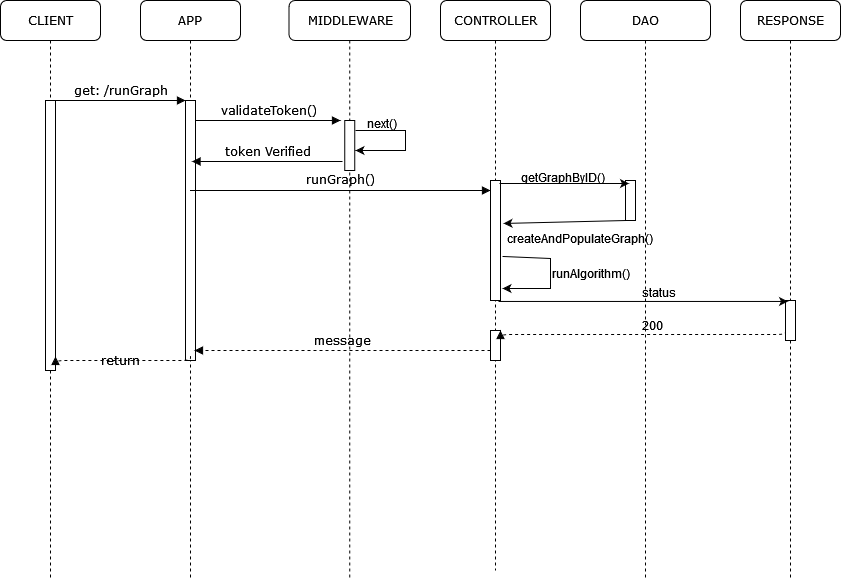

The diagram above was exported from draw.io. Its source (the exported page's mxGraphModel, read from the mxfile embedded in the PNG):
<mxGraphModel dx="1131" dy="762" grid="1" gridSize="10" guides="1" tooltips="1" connect="1" arrows="1" fold="1" page="1" pageScale="1" pageWidth="1100" pageHeight="850" background="none" math="0" shadow="0">
  <root>
    <mxCell id="FutM-8kv0vmguwhdC_Si-0" />
    <mxCell id="FutM-8kv0vmguwhdC_Si-1" parent="FutM-8kv0vmguwhdC_Si-0" />
    <mxCell id="FutM-8kv0vmguwhdC_Si-2" value="APP" style="shape=umlLifeline;perimeter=lifelinePerimeter;whiteSpace=wrap;html=1;container=1;collapsible=0;recursiveResize=0;outlineConnect=0;rounded=1;shadow=0;comic=0;labelBackgroundColor=none;strokeWidth=1;fontFamily=Verdana;fontSize=12;align=center;" vertex="1" parent="FutM-8kv0vmguwhdC_Si-1">
      <mxGeometry x="240" y="80" width="100" height="580" as="geometry" />
    </mxCell>
    <mxCell id="FutM-8kv0vmguwhdC_Si-3" value="" style="html=1;points=[];perimeter=orthogonalPerimeter;rounded=0;shadow=0;comic=0;labelBackgroundColor=none;strokeWidth=1;fontFamily=Verdana;fontSize=12;align=center;" vertex="1" parent="FutM-8kv0vmguwhdC_Si-2">
      <mxGeometry x="45" y="100" width="10" height="260" as="geometry" />
    </mxCell>
    <mxCell id="FutM-8kv0vmguwhdC_Si-4" value="MIDDLEWARE" style="shape=umlLifeline;perimeter=lifelinePerimeter;whiteSpace=wrap;html=1;container=1;collapsible=0;recursiveResize=0;outlineConnect=0;rounded=1;shadow=0;comic=0;labelBackgroundColor=none;strokeWidth=1;fontFamily=Verdana;fontSize=12;align=center;" vertex="1" parent="FutM-8kv0vmguwhdC_Si-1">
      <mxGeometry x="388.5" y="80" width="121.5" height="580" as="geometry" />
    </mxCell>
    <mxCell id="FutM-8kv0vmguwhdC_Si-5" value="" style="html=1;points=[];perimeter=orthogonalPerimeter;rounded=0;shadow=0;comic=0;labelBackgroundColor=none;strokeWidth=1;fontFamily=Verdana;fontSize=12;align=center;" vertex="1" parent="FutM-8kv0vmguwhdC_Si-4">
      <mxGeometry x="55.75" y="120" width="10" height="50" as="geometry" />
    </mxCell>
    <mxCell id="FutM-8kv0vmguwhdC_Si-8" value="CONTROLLER" style="shape=umlLifeline;perimeter=lifelinePerimeter;whiteSpace=wrap;html=1;container=1;collapsible=0;recursiveResize=0;outlineConnect=0;rounded=1;shadow=0;comic=0;labelBackgroundColor=none;strokeWidth=1;fontFamily=Verdana;fontSize=12;align=center;" vertex="1" parent="FutM-8kv0vmguwhdC_Si-1">
      <mxGeometry x="540" y="80" width="110" height="570" as="geometry" />
    </mxCell>
    <mxCell id="FutM-8kv0vmguwhdC_Si-9" value="" style="html=1;points=[];perimeter=orthogonalPerimeter;rounded=0;shadow=0;comic=0;labelBackgroundColor=none;strokeWidth=1;fontFamily=Verdana;fontSize=12;align=center;" vertex="1" parent="FutM-8kv0vmguwhdC_Si-8">
      <mxGeometry x="50" y="330" width="10" height="30" as="geometry" />
    </mxCell>
    <mxCell id="gzOPKZmynj8HlZheYRsb-2" value="createAndPopulateGraph()" style="text;whiteSpace=wrap;html=1;" vertex="1" parent="FutM-8kv0vmguwhdC_Si-8">
      <mxGeometry x="65" y="225" width="130" height="30" as="geometry" />
    </mxCell>
    <mxCell id="FutM-8kv0vmguwhdC_Si-6" value="runGraph()" style="html=1;verticalAlign=bottom;endArrow=block;labelBackgroundColor=none;fontFamily=Verdana;fontSize=12;edgeStyle=elbowEdgeStyle;elbow=vertical;" edge="1" parent="FutM-8kv0vmguwhdC_Si-8" source="FutM-8kv0vmguwhdC_Si-2">
      <mxGeometry y="1" relative="1" as="geometry">
        <mxPoint x="-70" y="192" as="sourcePoint" />
        <mxPoint x="50" y="190" as="targetPoint" />
        <mxPoint as="offset" />
      </mxGeometry>
    </mxCell>
    <mxCell id="FutM-8kv0vmguwhdC_Si-10" value="DAO" style="shape=umlLifeline;perimeter=lifelinePerimeter;whiteSpace=wrap;html=1;container=1;collapsible=0;recursiveResize=0;outlineConnect=0;rounded=1;shadow=0;comic=0;labelBackgroundColor=none;strokeWidth=1;fontFamily=Verdana;fontSize=12;align=center;" vertex="1" parent="FutM-8kv0vmguwhdC_Si-1">
      <mxGeometry x="680" y="80" width="130" height="580" as="geometry" />
    </mxCell>
    <mxCell id="gzOPKZmynj8HlZheYRsb-0" value="" style="html=1;points=[];perimeter=orthogonalPerimeter;rounded=0;shadow=0;comic=0;labelBackgroundColor=none;strokeWidth=1;fontFamily=Verdana;fontSize=12;align=center;" vertex="1" parent="FutM-8kv0vmguwhdC_Si-10">
      <mxGeometry x="45" y="180" width="10" height="40" as="geometry" />
    </mxCell>
    <mxCell id="qZTRmhV0sQfPKQWBSVMc-0" value="runAlgorithm()" style="text;whiteSpace=wrap;html=1;" vertex="1" parent="FutM-8kv0vmguwhdC_Si-10">
      <mxGeometry x="-30" y="260" width="120" height="30" as="geometry" />
    </mxCell>
    <mxCell id="qZTRmhV0sQfPKQWBSVMc-5" value="200" style="text;whiteSpace=wrap;html=1;" vertex="1" parent="FutM-8kv0vmguwhdC_Si-10">
      <mxGeometry x="60" y="312" width="120" height="30" as="geometry" />
    </mxCell>
    <mxCell id="FutM-8kv0vmguwhdC_Si-12" value="RESPONSE" style="shape=umlLifeline;perimeter=lifelinePerimeter;whiteSpace=wrap;html=1;container=1;collapsible=0;recursiveResize=0;outlineConnect=0;rounded=1;shadow=0;comic=0;labelBackgroundColor=none;strokeWidth=1;fontFamily=Verdana;fontSize=12;align=center;" vertex="1" parent="FutM-8kv0vmguwhdC_Si-1">
      <mxGeometry x="840" y="80" width="100" height="580" as="geometry" />
    </mxCell>
    <mxCell id="FutM-8kv0vmguwhdC_Si-13" value="" style="html=1;points=[];perimeter=orthogonalPerimeter;rounded=0;shadow=0;comic=0;labelBackgroundColor=none;strokeWidth=1;fontFamily=Verdana;fontSize=12;align=center;" vertex="1" parent="FutM-8kv0vmguwhdC_Si-12">
      <mxGeometry x="45" y="300" width="10" height="40" as="geometry" />
    </mxCell>
    <mxCell id="FutM-8kv0vmguwhdC_Si-14" value="CLIENT" style="shape=umlLifeline;perimeter=lifelinePerimeter;whiteSpace=wrap;html=1;container=1;collapsible=0;recursiveResize=0;outlineConnect=0;rounded=1;shadow=0;comic=0;labelBackgroundColor=none;strokeWidth=1;fontFamily=Verdana;fontSize=12;align=center;" vertex="1" parent="FutM-8kv0vmguwhdC_Si-1">
      <mxGeometry x="100" y="80" width="100" height="580" as="geometry" />
    </mxCell>
    <mxCell id="FutM-8kv0vmguwhdC_Si-15" value="" style="html=1;points=[];perimeter=orthogonalPerimeter;rounded=0;shadow=0;comic=0;labelBackgroundColor=none;strokeWidth=1;fontFamily=Verdana;fontSize=12;align=center;" vertex="1" parent="FutM-8kv0vmguwhdC_Si-14">
      <mxGeometry x="45" y="100" width="10" height="270" as="geometry" />
    </mxCell>
    <mxCell id="FutM-8kv0vmguwhdC_Si-16" value="get: /runGraph" style="html=1;verticalAlign=bottom;endArrow=block;entryX=0;entryY=0;labelBackgroundColor=none;fontFamily=Verdana;fontSize=12;edgeStyle=elbowEdgeStyle;elbow=vertical;" edge="1" parent="FutM-8kv0vmguwhdC_Si-1" source="FutM-8kv0vmguwhdC_Si-15" target="FutM-8kv0vmguwhdC_Si-3">
      <mxGeometry relative="1" as="geometry">
        <mxPoint x="220" y="190" as="sourcePoint" />
      </mxGeometry>
    </mxCell>
    <mxCell id="FutM-8kv0vmguwhdC_Si-17" value="validateToken()" style="html=1;verticalAlign=bottom;endArrow=block;labelBackgroundColor=none;fontFamily=Verdana;fontSize=12;edgeStyle=elbowEdgeStyle;elbow=vertical;" edge="1" parent="FutM-8kv0vmguwhdC_Si-1" source="FutM-8kv0vmguwhdC_Si-3">
      <mxGeometry relative="1" as="geometry">
        <mxPoint x="370" y="200" as="sourcePoint" />
        <mxPoint x="440" y="200" as="targetPoint" />
      </mxGeometry>
    </mxCell>
    <mxCell id="FutM-8kv0vmguwhdC_Si-18" value="" style="html=1;points=[];perimeter=orthogonalPerimeter;rounded=0;shadow=0;comic=0;labelBackgroundColor=none;strokeWidth=1;fontFamily=Verdana;fontSize=12;align=center;" vertex="1" parent="FutM-8kv0vmguwhdC_Si-1">
      <mxGeometry x="590" y="260" width="10" height="120" as="geometry" />
    </mxCell>
    <mxCell id="FutM-8kv0vmguwhdC_Si-20" value="" style="endArrow=classic;html=1;rounded=0;" edge="1" parent="FutM-8kv0vmguwhdC_Si-1">
      <mxGeometry width="50" height="50" relative="1" as="geometry">
        <mxPoint x="599" y="263" as="sourcePoint" />
        <mxPoint x="728.5" y="263" as="targetPoint" />
        <Array as="points">
          <mxPoint x="649" y="263" />
        </Array>
      </mxGeometry>
    </mxCell>
    <mxCell id="FutM-8kv0vmguwhdC_Si-21" value="getGraphByID()" style="text;whiteSpace=wrap;html=1;" vertex="1" parent="FutM-8kv0vmguwhdC_Si-1">
      <mxGeometry x="619" y="244" width="120" height="30" as="geometry" />
    </mxCell>
    <mxCell id="FutM-8kv0vmguwhdC_Si-22" value="return" style="html=1;verticalAlign=bottom;endArrow=block;labelBackgroundColor=none;fontFamily=Verdana;fontSize=12;edgeStyle=elbowEdgeStyle;elbow=vertical;dashed=1;exitX=0.5;exitY=0.983;exitDx=0;exitDy=0;exitPerimeter=0;entryX=1;entryY=0.948;entryDx=0;entryDy=0;entryPerimeter=0;" edge="1" parent="FutM-8kv0vmguwhdC_Si-1" source="FutM-8kv0vmguwhdC_Si-3" target="FutM-8kv0vmguwhdC_Si-15">
      <mxGeometry x="0.0375" y="10" relative="1" as="geometry">
        <mxPoint x="280" y="406" as="sourcePoint" />
        <mxPoint x="155" y="410" as="targetPoint" />
        <Array as="points">
          <mxPoint x="155" y="440" />
          <mxPoint x="230" y="440" />
          <mxPoint x="210" y="406" />
          <mxPoint x="280" y="410" />
        </Array>
        <mxPoint as="offset" />
      </mxGeometry>
    </mxCell>
    <mxCell id="gzOPKZmynj8HlZheYRsb-1" value="" style="endArrow=classic;html=1;rounded=0;exitX=0.1;exitY=1;exitDx=0;exitDy=0;exitPerimeter=0;entryX=1.3;entryY=0.358;entryDx=0;entryDy=0;entryPerimeter=0;" edge="1" parent="FutM-8kv0vmguwhdC_Si-1" source="gzOPKZmynj8HlZheYRsb-0" target="FutM-8kv0vmguwhdC_Si-18">
      <mxGeometry width="50" height="50" relative="1" as="geometry">
        <mxPoint x="520" y="410" as="sourcePoint" />
        <mxPoint x="570" y="360" as="targetPoint" />
      </mxGeometry>
    </mxCell>
    <mxCell id="FutM-8kv0vmguwhdC_Si-7" value="message" style="html=1;verticalAlign=bottom;endArrow=block;labelBackgroundColor=none;fontFamily=Verdana;fontSize=12;edgeStyle=elbowEdgeStyle;elbow=vertical;dashed=1;" edge="1" parent="FutM-8kv0vmguwhdC_Si-1">
      <mxGeometry relative="1" as="geometry">
        <mxPoint x="590" y="430" as="sourcePoint" />
        <mxPoint x="294" y="430" as="targetPoint" />
        <Array as="points">
          <mxPoint x="510" y="430" />
          <mxPoint x="592.5" y="564" />
        </Array>
      </mxGeometry>
    </mxCell>
    <mxCell id="gzOPKZmynj8HlZheYRsb-4" value="" style="endArrow=classic;html=1;rounded=0;exitX=1.2;exitY=0.633;exitDx=0;exitDy=0;exitPerimeter=0;" edge="1" parent="FutM-8kv0vmguwhdC_Si-1" source="FutM-8kv0vmguwhdC_Si-18">
      <mxGeometry width="50" height="50" relative="1" as="geometry">
        <mxPoint x="610" y="338" as="sourcePoint" />
        <mxPoint x="602" y="368" as="targetPoint" />
        <Array as="points">
          <mxPoint x="650" y="338" />
          <mxPoint x="650" y="368" />
        </Array>
      </mxGeometry>
    </mxCell>
    <mxCell id="qZTRmhV0sQfPKQWBSVMc-1" value="" style="endArrow=classic;html=1;rounded=0;exitX=1;exitY=0.964;exitDx=0;exitDy=0;exitPerimeter=0;" edge="1" parent="FutM-8kv0vmguwhdC_Si-1">
      <mxGeometry width="50" height="50" relative="1" as="geometry">
        <mxPoint x="598" y="380.96000000000004" as="sourcePoint" />
        <mxPoint x="887.5" y="380.96000000000004" as="targetPoint" />
      </mxGeometry>
    </mxCell>
    <mxCell id="FutM-8kv0vmguwhdC_Si-19" value="" style="html=1;verticalAlign=bottom;endArrow=block;labelBackgroundColor=none;fontFamily=Verdana;fontSize=12;edgeStyle=elbowEdgeStyle;elbow=vertical;dashed=1;" edge="1" parent="FutM-8kv0vmguwhdC_Si-1">
      <mxGeometry x="-0.1195" y="-4" relative="1" as="geometry">
        <mxPoint x="885" y="410" as="sourcePoint" />
        <mxPoint x="600" y="410" as="targetPoint" />
        <Array as="points">
          <mxPoint x="885" y="414" />
        </Array>
        <mxPoint as="offset" />
      </mxGeometry>
    </mxCell>
    <mxCell id="qZTRmhV0sQfPKQWBSVMc-3" value="status" style="text;whiteSpace=wrap;html=1;" vertex="1" parent="FutM-8kv0vmguwhdC_Si-1">
      <mxGeometry x="740" y="359" width="120" height="30" as="geometry" />
    </mxCell>
    <mxCell id="hJi_P7kZR8CweQ_kTdyX-0" value="" style="endArrow=classic;html=1;rounded=0;" edge="1" parent="FutM-8kv0vmguwhdC_Si-1">
      <mxGeometry width="50" height="50" relative="1" as="geometry">
        <mxPoint x="455" y="210" as="sourcePoint" />
        <mxPoint x="455" y="230" as="targetPoint" />
        <Array as="points">
          <mxPoint x="505" y="210" />
          <mxPoint x="505" y="230" />
        </Array>
      </mxGeometry>
    </mxCell>
    <mxCell id="hJi_P7kZR8CweQ_kTdyX-1" value="next()" style="text;whiteSpace=wrap;html=1;" vertex="1" parent="FutM-8kv0vmguwhdC_Si-1">
      <mxGeometry x="465" y="190" width="120" height="30" as="geometry" />
    </mxCell>
    <mxCell id="uxt8veYBKJy8Aa_IpJS9-0" value="token Verified" style="html=1;verticalAlign=bottom;endArrow=block;labelBackgroundColor=none;fontFamily=Verdana;fontSize=12;edgeStyle=elbowEdgeStyle;elbow=vertical;" edge="1" parent="FutM-8kv0vmguwhdC_Si-1">
      <mxGeometry relative="1" as="geometry">
        <mxPoint x="442" y="241" as="sourcePoint" />
        <mxPoint x="291.5" y="241" as="targetPoint" />
      </mxGeometry>
    </mxCell>
  </root>
</mxGraphModel>